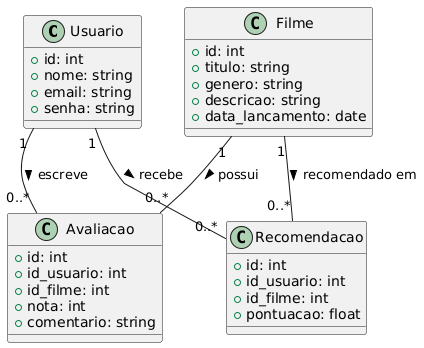

The diagram above was rendered by PlantUML. Its source (embedded in the PNG):
@startuml
' Definindo a classe Usuário
class Usuario {
  + id: int
  + nome: string
  + email: string
  + senha: string
}

' Definindo a classe Filme
class Filme {
  + id: int
  + titulo: string
  + genero: string
  + descricao: string
  + data_lancamento: date
}

' Definindo a classe Avaliacao
class Avaliacao {
  + id: int
  + id_usuario: int
  + id_filme: int
  + nota: int
  + comentario: string
}

' Definindo a classe Recomendacao
class Recomendacao {
  + id: int
  + id_usuario: int
  + id_filme: int
  + pontuacao: float
}

' Relacionamentos
Usuario "1" -- "0..*" Avaliacao : escreve >
Filme "1" -- "0..*" Avaliacao : possui >
Usuario "1" -- "0..*" Recomendacao : recebe >
Filme "1" -- "0..*" Recomendacao : recomendado em >
@enduml